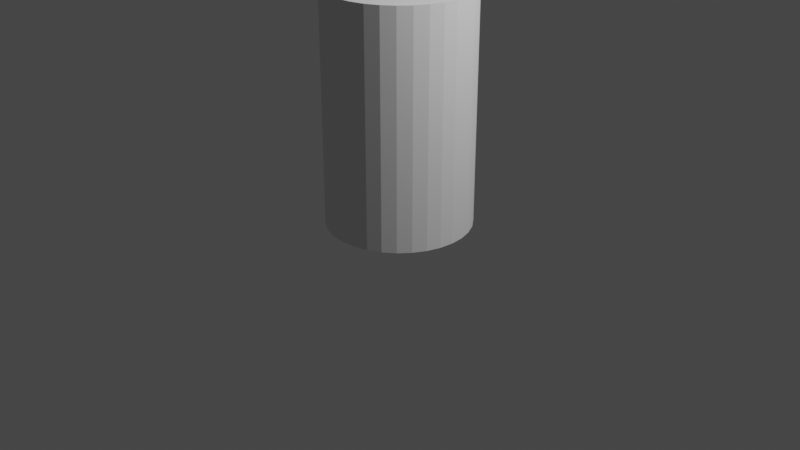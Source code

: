 # Source: vessel.blend  (saved by Blender 2.80.75; exported with 4.5.12 LTS)
import bpy
from mathutils import Matrix  # noqa: F401  (used for matrix-valued properties, if any)

bpy.ops.wm.read_factory_settings(use_empty=True)
scene = bpy.context.scene
scene.name = 'Scene'

# ---- collections
col_collection = bpy.data.collections.new('Collection'); scene.collection.children.link(col_collection)

# ---- world
world_world = bpy.data.worlds.new('World'); scene.world = world_world
world_world.use_nodes = True; world_world.node_tree.nodes.clear()
_N = world_world.node_tree.nodes; _L = world_world.node_tree.links
n0 = _N.new('ShaderNodeOutputWorld'); n0.name = 'World Output'; n0.location = (300, 300)
n1 = _N.new('ShaderNodeBackground'); n1.name = 'Background'; n1.location = (10, 300)
n1.inputs[0].default_value = (0.05088, 0.05088, 0.05088, 1.0)
_L.new(n1.outputs[0], n0.inputs[0])
n0.is_active_output = True
world_world.color = (0.05088, 0.05088, 0.05088)
world_world.use_sun_shadow = False
world_world.sun_shadow_jitter_overblur = 0.0

# ---- cameras
cam_camera = bpy.data.cameras.new('Camera')
cam_camera.clip_end = 100.0
cam_camera.ortho_scale = 7.314

# ---- lights
light_light = bpy.data.lights.new('Light', 'POINT')
light_light.transmission_factor = 0.0
light_light.energy = 1000.0
light_light.shadow_soft_size = 0.1
light_light.shadow_maximum_resolution = 0.006
light_light.use_absolute_resolution = True

# ---- meshes
me_cylinder = bpy.data.meshes.new('Cylinder')
me_cylinder.from_pydata([(1.339e-08, 0.75, -1.2), (1.339e-08, 0.75, 1.2), (0.1463, 0.7356, -1.2), (0.1463, 0.7356, 1.2), (0.287, 0.6929, -1.2), (0.287, 0.6929, 1.2), (0.4167, 0.6236, -1.2), (0.4167, 0.6236, 1.2), (0.5303, 0.5303, -1.2), (0.5303, 0.5303, 1.2), (0.6236, 0.4167, -1.2), (0.6236, 0.4167, 1.2), (0.6929, 0.287, -1.2), (0.6929, 0.287, 1.2), (0.7356, 0.1463, -1.2), (0.7356, 0.1463, 1.2), (0.75, 1.363e-07, -1.2), (0.75, 1.363e-07, 1.2), (0.7356, -0.1463, -1.2), (0.7356, -0.1463, 1.2), (0.6929, -0.287, -1.2), (0.6929, -0.287, 1.2), (0.6236, -0.4167, -1.2), (0.6236, -0.4167, 1.2), (0.5303, -0.5303, -1.2), (0.5303, -0.5303, 1.2), (0.4167, -0.6236, -1.2), (0.4167, -0.6236, 1.2), (0.287, -0.6929, -1.2), (0.287, -0.6929, 1.2), (0.1463, -0.7356, -1.2), (0.1463, -0.7356, 1.2), (-2.31e-07, -0.75, -1.2), (-2.31e-07, -0.75, 1.2), (-0.1463, -0.7356, -1.2), (-0.1463, -0.7356, 1.2), (-0.287, -0.6929, -1.2), (-0.287, -0.6929, 1.2), (-0.4167, -0.6236, -1.2), (-0.4167, -0.6236, 1.2), (-0.5303, -0.5303, -1.2), (-0.5303, -0.5303, 1.2), (-0.6236, -0.4167, -1.2), (-0.6236, -0.4167, 1.2), (-0.6929, -0.287, -1.2), (-0.6929, -0.287, 1.2), (-0.7356, -0.1463, -1.2), (-0.7356, -0.1463, 1.2), (-0.75, 8.038e-07, -1.2), (-0.75, 8.038e-07, 1.2), (-0.7356, 0.1463, -1.2), (-0.7356, 0.1463, 1.2), (-0.6929, 0.287, -1.2), (-0.6929, 0.287, 1.2), (-0.6236, 0.4167, -1.2), (-0.6236, 0.4167, 1.2), (-0.5303, 0.5303, -1.2), (-0.5303, 0.5303, 1.2), (-0.4167, 0.6236, -1.2), (-0.4167, 0.6236, 1.2), (-0.287, 0.6929, -1.2), (-0.287, 0.6929, 1.2), (-0.1463, 0.7356, -1.2), (-0.1463, 0.7356, 1.2)], [], [(0, 1, 3, 2), (2, 3, 5, 4), (4, 5, 7, 6), (6, 7, 9, 8), (8, 9, 11, 10), (10, 11, 13, 12), (12, 13, 15, 14), (14, 15, 17, 16), (16, 17, 19, 18), (18, 19, 21, 20), (20, 21, 23, 22), (22, 23, 25, 24), (24, 25, 27, 26), (26, 27, 29, 28), (28, 29, 31, 30), (30, 31, 33, 32), (32, 33, 35, 34), (34, 35, 37, 36), (36, 37, 39, 38), (38, 39, 41, 40), (40, 41, 43, 42), (42, 43, 45, 44), (44, 45, 47, 46), (46, 47, 49, 48), (48, 49, 51, 50), (50, 51, 53, 52), (52, 53, 55, 54), (54, 55, 57, 56), (56, 57, 59, 58), (58, 59, 61, 60), (3, 1, 63, 61, 59, 57, 55, 53, 51, 49, 47, 45, 43, 41, 39, 37, 35, 33, 31, 29, 27, 25, 23, 21, 19, 17, 15, 13, 11, 9, 7, 5), (60, 61, 63, 62), (62, 63, 1, 0), (0, 2, 4, 6, 8, 10, 12, 14, 16, 18, 20, 22, 24, 26, 28, 30, 32, 34, 36, 38, 40, 42, 44, 46, 48, 50, 52, 54, 56, 58, 60, 62)])
_uv = me_cylinder.uv_layers.new(name='UVMap')
_uv.uv.foreach_set('vector', [1.0, 0.5, 1.0, 1.0, 0.9688, 1.0, 0.9688, 0.5, 0.9688, 0.5, 0.9688, 1.0, 0.9375, 1.0, 0.9375, 0.5, 0.9375, 0.5, 0.9375, 1.0, 0.9062, 1.0, 0.9062, 0.5, 0.9062, 0.5, 0.9062, 1.0, 0.875, 1.0, 0.875, 0.5, 0.875, 0.5, 0.875, 1.0, 0.8438, 1.0, 0.8438, 0.5, 0.8438, 0.5, 0.8438, 1.0, 0.8125, 1.0, 0.8125, 0.5, 0.8125, 0.5, 0.8125, 1.0, 0.7812, 1.0, 0.7812, 0.5, 0.7812, 0.5, 0.7812, 1.0, 0.75, 1.0, 0.75, 0.5, 0.75, 0.5, 0.75, 1.0, 0.7188, 1.0, 0.7188, 0.5, 0.7188, 0.5, 0.7188, 1.0, 0.6875, 1.0, 0.6875, 0.5, 0.6875, 0.5, 0.6875, 1.0, 0.6562, 1.0, 0.6562, 0.5, 0.6562, 0.5, 0.6562, 1.0, 0.625, 1.0, 0.625, 0.5, 0.625, 0.5, 0.625, 1.0, 0.5938, 1.0, 0.5938, 0.5, 0.5938, 0.5, 0.5938, 1.0, 0.5625, 1.0, 0.5625, 0.5, 0.5625, 0.5, 0.5625, 1.0, 0.5312, 1.0, 0.5312, 0.5, 0.5312, 0.5, 0.5312, 1.0, 0.5, 1.0, 0.5, 0.5, 0.5, 0.5, 0.5, 1.0, 0.4688, 1.0, 0.4688, 0.5, 0.4688, 0.5, 0.4688, 1.0, 0.4375, 1.0, 0.4375, 0.5, 0.4375, 0.5, 0.4375, 1.0, 0.4062, 1.0, 0.4062, 0.5, 0.4062, 0.5, 0.4062, 1.0, 0.375, 1.0, 0.375, 0.5, 0.375, 0.5, 0.375, 1.0, 0.3438, 1.0, 0.3438, 0.5, 0.3438, 0.5, 0.3438, 1.0, 0.3125, 1.0, 0.3125, 0.5, 0.3125, 0.5, 0.3125, 1.0, 0.2812, 1.0, 0.2812, 0.5, 0.2812, 0.5, 0.2812, 1.0, 0.25, 1.0, 0.25, 0.5, 0.25, 0.5, 0.25, 1.0, 0.2188, 1.0, 0.2188, 0.5, 0.2188, 0.5, 0.2188, 1.0, 0.1875, 1.0, 0.1875, 0.5, 0.1875, 0.5, 0.1875, 1.0, 0.1562, 1.0, 0.1562, 0.5, 0.1562, 0.5, 0.1562, 1.0, 0.125, 1.0, 0.125, 0.5, 0.125, 0.5, 0.125, 1.0, 0.09375, 1.0, 0.09375, 0.5, 0.09375, 0.5, 0.09375, 1.0, 0.0625, 1.0, 0.0625, 0.5, 0.2968, 0.4854, 0.25, 0.49, 0.2032, 0.4854, 0.1582, 0.4717, 0.1167, 0.4496, 0.08029, 0.4197, 0.05045, 0.3833, 0.02827, 0.3418, 0.01461, 0.2968, 0.01, 0.25, 0.01461, 0.2032, 0.02827, 0.1582, 0.05045, 0.1167, 0.08029, 0.08029, 0.1167, 0.05045, 0.1582, 0.02827, 0.2032, 0.01461, 0.25, 0.01, 0.2968, 0.01461, 0.3418, 0.02827, 0.3833, 0.05045, 0.4197, 0.08029, 0.4496, 0.1167, 0.4717, 0.1582, 0.4854, 0.2032, 0.49, 0.25, 0.4854, 0.2968, 0.4717, 0.3418, 0.4496, 0.3833, 0.4197, 0.4197, 0.3833, 0.4496, 0.3418, 0.4717, 0.0625, 0.5, 0.0625, 1.0, 0.03125, 1.0, 0.03125, 0.5, 0.03125, 0.5, 0.03125, 1.0, 0.0, 1.0, 0.0, 0.5, 0.75, 0.49, 0.7968, 0.4854, 0.8418, 0.4717, 0.8833, 0.4496, 0.9197, 0.4197, 0.9496, 0.3833, 0.9717, 0.3418, 0.9854, 0.2968, 0.99, 0.25, 0.9854, 0.2032, 0.9717, 0.1582, 0.9496, 0.1167, 0.9197, 0.08029, 0.8833, 0.05045, 0.8418, 0.02827, 0.7968, 0.01461, 0.75, 0.01, 0.7032, 0.01461, 0.6582, 0.02827, 0.6167, 0.05045, 0.5803, 0.08029, 0.5504, 0.1167, 0.5283, 0.1582, 0.5146, 0.2032, 0.51, 0.25, 0.5146, 0.2968, 0.5283, 0.3418, 0.5504, 0.3833, 0.5803, 0.4197, 0.6167, 0.4496, 0.6582, 0.4717, 0.7032, 0.4854])
me_cylinder.use_remesh_preserve_volume = False
me_cylinder.use_remesh_preserve_attributes = False
me_cylinder.use_mirror_vertex_groups = False
me_cylinder.update()

# ---- objects
ob_light = bpy.data.objects.new('Light', light_light)
ob_camera = bpy.data.objects.new('Camera', cam_camera)
ob_playerref = bpy.data.objects.new('PlayerRef', me_cylinder)

# ---- transforms, parenting, visibility, modifiers, constraints
ob_light.location = (4.076, 1.005, 5.904)
ob_light.rotation_euler = (0.6503, 0.05522, 1.866)
ob_light.lock_rotations_4d = False
ob_light.empty_display_type = 'ARROWS'
ob_light.color = (0.0, 0.0, 0.0, 0.0)
ob_light.lineart.crease_threshold = 0.0
ob_camera.location = (7.359, -6.926, 4.958)
ob_camera.rotation_euler = (1.109, 0.0, 0.8149)
ob_camera.lock_rotations_4d = False
ob_camera.empty_display_type = 'ARROWS'
ob_camera.color = (0.0, 0.0, 0.0, 0.0)
ob_camera.display_type = 'WIRE'
ob_camera.lineart.crease_threshold = 0.0
ob_playerref.location = (0.0, 0.0, 1.2)
ob_playerref.lineart.crease_threshold = 0.0

# ---- collection membership
col_collection.objects.link(ob_light)
col_collection.objects.link(ob_camera)
col_collection.objects.link(ob_playerref)

# ---- scene / render settings (as saved in the file)
scene.camera = ob_camera
scene.frame_start = 1; scene.frame_end = 250; scene.frame_set(1)
scene.render.engine = 'BLENDER_EEVEE_NEXT'
scene.cycles.use_denoising = False
scene.cycles.samples = 128
scene.cycles.sampling_pattern = 'TABULATED_SOBOL'
scene.cycles.use_adaptive_sampling = False
scene.cycles.use_light_tree = False
scene.view_settings.view_transform = 'Filmic'
bpy.context.view_layer.update()
